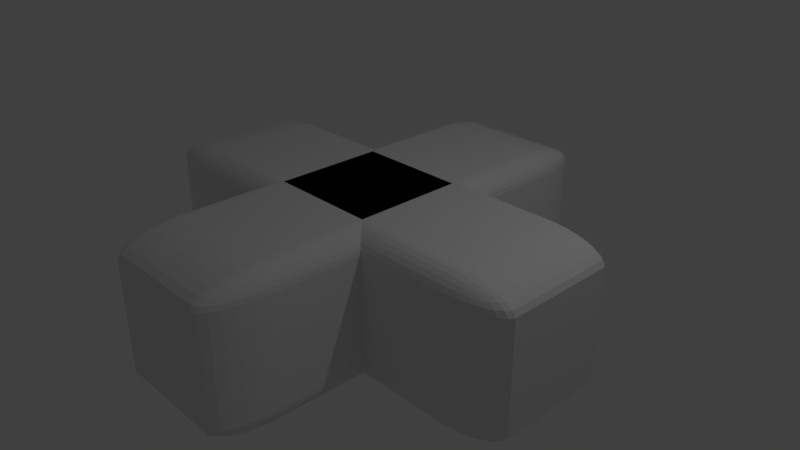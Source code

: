 # Source: D-Pad.blend  (saved by Blender 2.78.0; exported with 4.5.12 LTS)
import bpy
from mathutils import Matrix  # noqa: F401  (used for matrix-valued properties, if any)

bpy.ops.wm.read_factory_settings(use_empty=True)
scene = bpy.context.scene
scene.name = 'Scene'

# ---- collections
col_collection_1 = bpy.data.collections.new('Collection 1'); scene.collection.children.link(col_collection_1)

# ---- world
world_world = bpy.data.worlds.new('World'); scene.world = world_world
world_world.color = (0.05088, 0.05088, 0.05088)
world_world.use_sun_shadow = False
world_world.sun_shadow_jitter_overblur = 0.0
world_world.cycles.sampling_method = 'MANUAL'

# ---- cameras
cam_camera = bpy.data.cameras.new('Camera')
cam_camera.clip_end = 100.0
cam_camera.lens = 35.0
cam_camera.sensor_width = 32.0
cam_camera.sensor_height = 18.0
cam_camera.ortho_scale = 7.314
cam_camera.dof.focus_distance = 0.0
cam_camera.dof.aperture_fstop = 128.0

# ---- lights
light_lamp = bpy.data.lights.new('Lamp', 'POINT')
light_lamp.transmission_factor = 0.0
light_lamp.cutoff_distance = 30.0
light_lamp.energy = 100.0
light_lamp.shadow_buffer_clip_start = 1.001
light_lamp.shadow_soft_size = 0.1
light_lamp.shadow_maximum_resolution = 0.006
light_lamp.use_absolute_resolution = True

# ---- meshes
me_cube_003 = bpy.data.meshes.new('Cube.003')
me_cube_003.from_pydata([(2.211, -0.2457, -1.0), (3.0, -0.2457, -0.737), (2.211, -0.3333, -0.737), (2.407, -0.2457, -0.9869), (2.587, -0.2457, -0.9568), (2.743, -0.2457, -0.9145), (2.211, -0.2675, -0.9868), (2.414, -0.268, -0.9718), (2.584, -0.2676, -0.9423), (2.717, -0.2672, -0.9059), (2.211, -0.2875, -0.9567), (2.409, -0.2871, -0.9421), (2.562, -0.2847, -0.9183), (2.673, -0.283, -0.8909), (2.634, -0.2927, -0.878), (2.961, -0.2675, -0.737), (2.87, -0.2875, -0.737), (2.744, -0.3048, -0.737), (2.96, -0.2457, -0.8026), (2.915, -0.2682, -0.8041), (2.827, -0.2871, -0.8028), (2.718, -0.3019, -0.8016), (2.87, -0.2457, -0.8626), (2.826, -0.2677, -0.8614), (2.755, -0.2847, -0.8541), (2.673, -0.2969, -0.849), (2.211, -0.329, -0.8025), (2.211, -0.3189, -0.8624), (2.211, -0.3048, -0.9144), (2.408, -0.3289, -0.737), (2.412, -0.3239, -0.8046), (2.409, -0.3141, -0.8612), (2.405, -0.302, -0.9057), (2.588, -0.3189, -0.737), (2.584, -0.314, -0.8031), (2.562, -0.3061, -0.8541), (2.547, -0.297, -0.8908), (3.0, -0.2457, 0.737), (2.211, -0.2457, 1.0), (2.211, -0.3333, 0.737), (2.961, -0.2457, 0.8025), (2.87, -0.2457, 0.8624), (2.744, -0.2457, 0.9144), (2.96, -0.2675, 0.737), (2.915, -0.268, 0.8046), (2.827, -0.2676, 0.8612), (2.718, -0.2672, 0.9057), (2.87, -0.2875, 0.737), (2.826, -0.2871, 0.8031), (2.755, -0.2847, 0.8541), (2.673, -0.283, 0.8908), (2.634, -0.2927, 0.878), (2.211, -0.2675, 0.9869), (2.211, -0.2875, 0.9568), (2.211, -0.3048, 0.9145), (2.408, -0.2457, 0.9868), (2.412, -0.2682, 0.9718), (2.409, -0.2871, 0.9423), (2.405, -0.3019, 0.9059), (2.588, -0.2457, 0.9567), (2.584, -0.2677, 0.9421), (2.562, -0.2847, 0.9183), (2.547, -0.2969, 0.8909), (2.407, -0.329, 0.737), (2.587, -0.3189, 0.737), (2.743, -0.3048, 0.737), (2.211, -0.3289, 0.8026), (2.414, -0.3239, 0.8041), (2.584, -0.3141, 0.8028), (2.717, -0.302, 0.8016), (2.211, -0.3189, 0.8626), (2.409, -0.314, 0.8614), (2.562, -0.3061, 0.8541), (2.673, -0.297, 0.849), (-2.211, -0.2457, -1.0), (-2.211, -0.3333, -0.737), (-3.0, -0.2457, -0.737), (-2.211, -0.2675, -0.9869), (-2.211, -0.2875, -0.9568), (-2.211, -0.3048, -0.9145), (-2.408, -0.2457, -0.9868), (-2.412, -0.2682, -0.9718), (-2.409, -0.2871, -0.9423), (-2.405, -0.3019, -0.9059), (-2.588, -0.2457, -0.9567), (-2.584, -0.2677, -0.9421), (-2.562, -0.2847, -0.9183), (-2.547, -0.2969, -0.8909), (-2.634, -0.2927, -0.878), (-2.407, -0.329, -0.737), (-2.587, -0.3189, -0.737), (-2.743, -0.3048, -0.737), (-2.211, -0.3289, -0.8026), (-2.414, -0.3239, -0.8041), (-2.584, -0.3141, -0.8028), (-2.717, -0.302, -0.8016), (-2.211, -0.3189, -0.8626), (-2.409, -0.314, -0.8614), (-2.562, -0.3061, -0.8541), (-2.673, -0.297, -0.849), (-2.961, -0.2457, -0.8025), (-2.87, -0.2457, -0.8624), (-2.744, -0.2457, -0.9144), (-2.96, -0.2675, -0.737), (-2.915, -0.268, -0.8046), (-2.827, -0.2676, -0.8612), (-2.718, -0.2672, -0.9057), (-2.87, -0.2875, -0.737), (-2.826, -0.2871, -0.8031), (-2.755, -0.2847, -0.8541), (-2.673, -0.283, -0.8908), (-2.211, -0.2457, 1.0), (-3.0, -0.2457, 0.737), (-2.211, -0.3333, 0.737), (-2.407, -0.2457, 0.9869), (-2.587, -0.2457, 0.9568), (-2.743, -0.2457, 0.9145), (-2.211, -0.2675, 0.9868), (-2.414, -0.268, 0.9718), (-2.584, -0.2676, 0.9423), (-2.717, -0.2672, 0.9059), (-2.211, -0.2875, 0.9567), (-2.409, -0.2871, 0.9421), (-2.562, -0.2847, 0.9183), (-2.673, -0.283, 0.8909), (-2.634, -0.2927, 0.878), (-2.961, -0.2675, 0.737), (-2.87, -0.2875, 0.737), (-2.744, -0.3048, 0.737), (-2.96, -0.2457, 0.8026), (-2.915, -0.2682, 0.8041), (-2.827, -0.2871, 0.8028), (-2.718, -0.3019, 0.8016), (-2.87, -0.2457, 0.8626), (-2.826, -0.2677, 0.8614), (-2.755, -0.2847, 0.8541), (-2.673, -0.2969, 0.849), (-2.211, -0.329, 0.8025), (-2.211, -0.3189, 0.8624), (-2.211, -0.3048, 0.9144), (-2.408, -0.3289, 0.737), (-2.412, -0.3239, 0.8046), (-2.409, -0.3141, 0.8612), (-2.405, -0.302, 0.9057), (-2.588, -0.3189, 0.737), (-2.584, -0.314, 0.8031), (-2.562, -0.3061, 0.8541), (-2.547, -0.297, 0.8908), (2.211, 0.2457, -1.0), (2.211, 0.3333, -0.737), (3.0, 0.2457, -0.737), (2.211, 0.2675, -0.9869), (2.211, 0.2875, -0.9568), (2.211, 0.3048, -0.9145), (2.408, 0.2457, -0.9868), (2.412, 0.2682, -0.9718), (2.409, 0.2871, -0.9423), (2.405, 0.3019, -0.9059), (2.588, 0.2457, -0.9567), (2.584, 0.2677, -0.9421), (2.562, 0.2847, -0.9183), (2.547, 0.2969, -0.8909), (2.634, 0.2927, -0.878), (2.407, 0.329, -0.737), (2.587, 0.3189, -0.737), (2.743, 0.3048, -0.737), (2.211, 0.3289, -0.8026), (2.414, 0.3239, -0.8041), (2.584, 0.3141, -0.8028), (2.717, 0.302, -0.8016), (2.211, 0.3189, -0.8626), (2.409, 0.314, -0.8614), (2.562, 0.3061, -0.8541), (2.673, 0.297, -0.849), (2.961, 0.2457, -0.8025), (2.87, 0.2457, -0.8624), (2.744, 0.2457, -0.9144), (2.96, 0.2675, -0.737), (2.915, 0.268, -0.8046), (2.827, 0.2676, -0.8612), (2.718, 0.2672, -0.9057), (2.87, 0.2875, -0.737), (2.826, 0.2871, -0.8031), (2.755, 0.2847, -0.8541), (2.673, 0.283, -0.8908), (2.211, 0.2457, 1.0), (3.0, 0.2457, 0.737), (2.211, 0.3333, 0.737), (2.407, 0.2457, 0.9869), (2.587, 0.2457, 0.9568), (2.743, 0.2457, 0.9145), (2.211, 0.2675, 0.9868), (2.414, 0.268, 0.9718), (2.584, 0.2676, 0.9423), (2.717, 0.2672, 0.9059), (2.211, 0.2875, 0.9567), (2.409, 0.2871, 0.9421), (2.562, 0.2847, 0.9183), (2.673, 0.283, 0.8909), (2.634, 0.2927, 0.878), (2.961, 0.2675, 0.737), (2.87, 0.2875, 0.737), (2.744, 0.3048, 0.737), (2.96, 0.2457, 0.8026), (2.915, 0.2682, 0.8041), (2.827, 0.2871, 0.8028), (2.718, 0.3019, 0.8016), (2.87, 0.2457, 0.8626), (2.826, 0.2677, 0.8614), (2.755, 0.2847, 0.8541), (2.673, 0.2969, 0.849), (2.211, 0.329, 0.8025), (2.211, 0.3189, 0.8624), (2.211, 0.3048, 0.9144), (2.408, 0.3289, 0.737), (2.412, 0.3239, 0.8046), (2.409, 0.3141, 0.8612), (2.405, 0.302, 0.9057), (2.588, 0.3189, 0.737), (2.584, 0.314, 0.8031), (2.562, 0.3061, 0.8541), (2.547, 0.297, 0.8908), (-2.211, 0.2457, -1.0), (-3.0, 0.2457, -0.737), (-2.211, 0.3333, -0.737), (-2.407, 0.2457, -0.9869), (-2.587, 0.2457, -0.9568), (-2.743, 0.2457, -0.9145), (-2.211, 0.2675, -0.9868), (-2.414, 0.268, -0.9718), (-2.584, 0.2676, -0.9423), (-2.717, 0.2672, -0.9059), (-2.211, 0.2875, -0.9567), (-2.409, 0.2871, -0.9421), (-2.562, 0.2847, -0.9183), (-2.673, 0.283, -0.8909), (-2.634, 0.2927, -0.878), (-2.961, 0.2675, -0.737), (-2.87, 0.2875, -0.737), (-2.744, 0.3048, -0.737), (-2.96, 0.2457, -0.8026), (-2.915, 0.2682, -0.8041), (-2.827, 0.2871, -0.8028), (-2.718, 0.3019, -0.8016), (-2.87, 0.2457, -0.8626), (-2.826, 0.2677, -0.8614), (-2.755, 0.2847, -0.8541), (-2.673, 0.2969, -0.849), (-2.211, 0.329, -0.8025), (-2.211, 0.3189, -0.8624), (-2.211, 0.3048, -0.9144), (-2.408, 0.3289, -0.737), (-2.412, 0.3239, -0.8046), (-2.409, 0.3141, -0.8612), (-2.405, 0.302, -0.9057), (-2.588, 0.3189, -0.737), (-2.584, 0.314, -0.8031), (-2.562, 0.3061, -0.8541), (-2.547, 0.297, -0.8908), (-2.211, 0.2457, 1.0), (-2.211, 0.3333, 0.737), (-3.0, 0.2457, 0.737), (-2.211, 0.2675, 0.9869), (-2.211, 0.2875, 0.9568), (-2.211, 0.3048, 0.9145), (-2.408, 0.2457, 0.9868), (-2.412, 0.2682, 0.9718), (-2.409, 0.2871, 0.9423), (-2.405, 0.3019, 0.9059), (-2.588, 0.2457, 0.9567), (-2.584, 0.2677, 0.9421), (-2.562, 0.2847, 0.9183), (-2.547, 0.2969, 0.8909), (-2.634, 0.2927, 0.878), (-2.407, 0.329, 0.737), (-2.587, 0.3189, 0.737), (-2.743, 0.3048, 0.737), (-2.211, 0.3289, 0.8026), (-2.414, 0.3239, 0.8041), (-2.584, 0.3141, 0.8028), (-2.717, 0.302, 0.8016), (-2.211, 0.3189, 0.8626), (-2.409, 0.314, 0.8614), (-2.562, 0.3061, 0.8541), (-2.673, 0.297, 0.849), (-2.961, 0.2457, 0.8025), (-2.87, 0.2457, 0.8624), (-2.744, 0.2457, 0.9144), (-2.96, 0.2675, 0.737), (-2.915, 0.268, 0.8046), (-2.827, 0.2676, 0.8612), (-2.718, 0.2672, 0.9057), (-2.87, 0.2875, 0.737), (-2.826, 0.2871, 0.8031), (-2.755, 0.2847, 0.8541), (-2.673, 0.283, 0.8908), (-0.737, -0.737, -1.0), (-0.737, -1.0, -0.737), (-1.0, -0.737, -0.737), (-0.737, -0.8025, -0.9869), (-0.737, -0.8624, -0.9568), (-0.737, -0.9144, -0.9145), (-0.8026, -0.737, -0.9868), (-0.8041, -0.8046, -0.9718), (-0.8028, -0.8612, -0.9423), (-0.8016, -0.9057, -0.9059), (-0.8626, -0.737, -0.9567), (-0.8614, -0.8031, -0.9421), (-0.8541, -0.8541, -0.9183), (-0.849, -0.8908, -0.8909), (-0.878, -0.878, -0.878), (-0.8025, -0.9869, -0.737), (-0.8624, -0.9568, -0.737), (-0.9144, -0.9145, -0.737), (-0.737, -0.9868, -0.8026), (-0.8046, -0.9718, -0.8041), (-0.8612, -0.9423, -0.8028), (-0.9057, -0.9059, -0.8016), (-0.737, -0.9567, -0.8626), (-0.8031, -0.9421, -0.8614), (-0.8541, -0.9183, -0.8541), (-0.8908, -0.8909, -0.849), (-0.9869, -0.737, -0.8025), (-0.9568, -0.737, -0.8624), (-0.9145, -0.737, -0.9144), (-0.9868, -0.8026, -0.737), (-0.9718, -0.8041, -0.8046), (-0.9423, -0.8028, -0.8612), (-0.9059, -0.8016, -0.9057), (-0.9567, -0.8626, -0.737), (-0.9421, -0.8614, -0.8031), (-0.9183, -0.8541, -0.8541), (-0.8909, -0.849, -0.8908), (-0.737, -1.0, 0.737), (-0.737, -0.737, 1.0), (-1.0, -0.737, 0.737), (-0.737, -0.9869, 0.8025), (-0.737, -0.9568, 0.8624), (-0.737, -0.9145, 0.9144), (-0.8026, -0.9868, 0.737), (-0.8041, -0.9718, 0.8046), (-0.8028, -0.9423, 0.8612), (-0.8016, -0.9059, 0.9057), (-0.8626, -0.9567, 0.737), (-0.8614, -0.9421, 0.8031), (-0.8541, -0.9183, 0.8541), (-0.849, -0.8909, 0.8908), (-0.878, -0.878, 0.878), (-0.8025, -0.737, 0.9869), (-0.8624, -0.737, 0.9568), (-0.9144, -0.737, 0.9145), (-0.737, -0.8026, 0.9868), (-0.8046, -0.8041, 0.9718), (-0.8612, -0.8028, 0.9423), (-0.9057, -0.8016, 0.9059), (-0.737, -0.8626, 0.9567), (-0.8031, -0.8614, 0.9421), (-0.8541, -0.8541, 0.9183), (-0.8908, -0.849, 0.8909), (-0.9869, -0.8025, 0.737), (-0.9568, -0.8624, 0.737), (-0.9145, -0.9144, 0.737), (-0.9868, -0.737, 0.8026), (-0.9718, -0.8046, 0.8041), (-0.9423, -0.8612, 0.8028), (-0.9059, -0.9057, 0.8016), (-0.9567, -0.737, 0.8626), (-0.9421, -0.8031, 0.8614), (-0.9183, -0.8541, 0.8541), (-0.8909, -0.8908, 0.849), (-0.737, 0.737, -1.0), (-1.0, 0.737, -0.737), (-0.737, 1.0, -0.737), (-0.8025, 0.737, -0.9869), (-0.8624, 0.737, -0.9568), (-0.9144, 0.737, -0.9145), (-0.737, 0.8026, -0.9868), (-0.8046, 0.8041, -0.9718), (-0.8612, 0.8028, -0.9423), (-0.9057, 0.8016, -0.9059), (-0.737, 0.8626, -0.9567), (-0.8031, 0.8614, -0.9421), (-0.8541, 0.8541, -0.9183), (-0.8908, 0.849, -0.8909), (-0.878, 0.878, -0.878), (-0.9869, 0.8025, -0.737), (-0.9568, 0.8624, -0.737), (-0.9145, 0.9144, -0.737), (-0.9868, 0.737, -0.8026), (-0.9718, 0.8046, -0.8041), (-0.9423, 0.8612, -0.8028), (-0.9059, 0.9057, -0.8016), (-0.9567, 0.737, -0.8626), (-0.9421, 0.8031, -0.8614), (-0.9183, 0.8541, -0.8541), (-0.8909, 0.8908, -0.849), (-0.737, 0.9869, -0.8025), (-0.737, 0.9568, -0.8624), (-0.737, 0.9145, -0.9144), (-0.8026, 0.9868, -0.737), (-0.8041, 0.9718, -0.8046), (-0.8028, 0.9423, -0.8612), (-0.8016, 0.9059, -0.9057), (-0.8626, 0.9567, -0.737), (-0.8614, 0.9421, -0.8031), (-0.8541, 0.9183, -0.8541), (-0.849, 0.8909, -0.8908), (-0.737, 0.737, 1.0), (-0.737, 1.0, 0.737), (-1.0, 0.737, 0.737), (-0.737, 0.8025, 0.9869), (-0.737, 0.8624, 0.9568), (-0.737, 0.9144, 0.9145), (-0.8026, 0.737, 0.9868), (-0.8041, 0.8046, 0.9718), (-0.8028, 0.8612, 0.9423), (-0.8016, 0.9057, 0.9059), (-0.8626, 0.737, 0.9567), (-0.8614, 0.8031, 0.9421), (-0.8541, 0.8541, 0.9183), (-0.849, 0.8908, 0.8909), (-0.878, 0.878, 0.878), (-0.8025, 0.9869, 0.737), (-0.8624, 0.9568, 0.737), (-0.9144, 0.9145, 0.737), (-0.737, 0.9868, 0.8026), (-0.8046, 0.9718, 0.8041), (-0.8612, 0.9423, 0.8028), (-0.9057, 0.9059, 0.8016), (-0.737, 0.9567, 0.8626), (-0.8031, 0.9421, 0.8614), (-0.8541, 0.9183, 0.8541), (-0.8908, 0.8909, 0.849), (-0.9869, 0.737, 0.8025), (-0.9568, 0.737, 0.8624), (-0.9145, 0.737, 0.9144), (-0.9868, 0.8026, 0.737), (-0.9718, 0.8041, 0.8046), (-0.9423, 0.8028, 0.8612), (-0.9059, 0.8016, 0.9057), (-0.9567, 0.8626, 0.737), (-0.9421, 0.8614, 0.8031), (-0.9183, 0.8541, 0.8541), (-0.8909, 0.849, 0.8908), (0.737, -0.737, -1.0), (1.0, -0.737, -0.737), (0.737, -1.0, -0.737), (0.8025, -0.737, -0.9869), (0.8624, -0.737, -0.9568), (0.9144, -0.737, -0.9145), (0.737, -0.8026, -0.9868), (0.8046, -0.8041, -0.9718), (0.8612, -0.8028, -0.9423), (0.9057, -0.8016, -0.9059), (0.737, -0.8626, -0.9567), (0.8031, -0.8614, -0.9421), (0.8541, -0.8541, -0.9183), (0.8908, -0.849, -0.8909), (0.878, -0.878, -0.878), (0.9869, -0.8025, -0.737), (0.9568, -0.8624, -0.737), (0.9145, -0.9144, -0.737), (0.9868, -0.737, -0.8026), (0.9718, -0.8046, -0.8041), (0.9423, -0.8612, -0.8028), (0.9059, -0.9057, -0.8016), (0.9567, -0.737, -0.8626), (0.9421, -0.8031, -0.8614), (0.9183, -0.8541, -0.8541), (0.8909, -0.8908, -0.849), (0.737, -0.9869, -0.8025), (0.737, -0.9568, -0.8624), (0.737, -0.9145, -0.9144), (0.8026, -0.9868, -0.737), (0.8041, -0.9718, -0.8046), (0.8028, -0.9423, -0.8612), (0.8016, -0.9059, -0.9057), (0.8626, -0.9567, -0.737), (0.8614, -0.9421, -0.8031), (0.8541, -0.9183, -0.8541), (0.849, -0.8909, -0.8908), (0.737, -0.737, 1.0), (0.737, -1.0, 0.737), (1.0, -0.737, 0.737), (0.737, -0.8025, 0.9869), (0.737, -0.8624, 0.9568), (0.737, -0.9144, 0.9145), (0.8026, -0.737, 0.9868), (0.8041, -0.8046, 0.9718), (0.8028, -0.8612, 0.9423), (0.8016, -0.9057, 0.9059), (0.8626, -0.737, 0.9567), (0.8614, -0.8031, 0.9421), (0.8541, -0.8541, 0.9183), (0.849, -0.8908, 0.8909), (0.878, -0.878, 0.878), (0.8025, -0.9869, 0.737), (0.8624, -0.9568, 0.737), (0.9144, -0.9145, 0.737), (0.737, -0.9868, 0.8026), (0.8046, -0.9718, 0.8041), (0.8612, -0.9423, 0.8028), (0.9057, -0.9059, 0.8016), (0.737, -0.9567, 0.8626), (0.8031, -0.9421, 0.8614), (0.8541, -0.9183, 0.8541), (0.8908, -0.8909, 0.849), (0.9869, -0.737, 0.8025), (0.9568, -0.737, 0.8624), (0.9145, -0.737, 0.9144), (0.9868, -0.8026, 0.737), (0.9718, -0.8041, 0.8046), (0.9423, -0.8028, 0.8612), (0.9059, -0.8016, 0.9057), (0.9567, -0.8626, 0.737), (0.9421, -0.8614, 0.8031), (0.9183, -0.8541, 0.8541), (0.8909, -0.849, 0.8908), (0.737, 0.737, -1.0), (0.737, 1.0, -0.737), (1.0, 0.737, -0.737), (0.737, 0.8025, -0.9869), (0.737, 0.8624, -0.9568), (0.737, 0.9144, -0.9145), (0.8026, 0.737, -0.9868), (0.8041, 0.8046, -0.9718), (0.8028, 0.8612, -0.9423), (0.8016, 0.9057, -0.9059), (0.8626, 0.737, -0.9567), (0.8614, 0.8031, -0.9421), (0.8541, 0.8541, -0.9183), (0.849, 0.8908, -0.8909), (0.878, 0.878, -0.878), (0.8025, 0.9869, -0.737), (0.8624, 0.9568, -0.737), (0.9144, 0.9145, -0.737), (0.737, 0.9868, -0.8026), (0.8046, 0.9718, -0.8041), (0.8612, 0.9423, -0.8028), (0.9057, 0.9059, -0.8016), (0.737, 0.9567, -0.8626), (0.8031, 0.9421, -0.8614), (0.8541, 0.9183, -0.8541), (0.8908, 0.8909, -0.849), (0.9869, 0.737, -0.8025), (0.9568, 0.737, -0.8624), (0.9145, 0.737, -0.9144), (0.9868, 0.8026, -0.737), (0.9718, 0.8041, -0.8046), (0.9423, 0.8028, -0.8612), (0.9059, 0.8016, -0.9057), (0.9567, 0.8626, -0.737), (0.9421, 0.8614, -0.8031), (0.9183, 0.8541, -0.8541), (0.8909, 0.849, -0.8908), (0.737, 0.737, 1.0), (1.0, 0.737, 0.737), (0.737, 1.0, 0.737), (0.8025, 0.737, 0.9869), (0.8624, 0.737, 0.9568), (0.9144, 0.737, 0.9145), (0.737, 0.8026, 0.9868), (0.8046, 0.8041, 0.9718), (0.8612, 0.8028, 0.9423), (0.9057, 0.8016, 0.9059), (0.737, 0.8626, 0.9567), (0.8031, 0.8614, 0.9421), (0.8541, 0.8541, 0.9183), (0.8908, 0.849, 0.8909), (0.878, 0.878, 0.878), (0.9869, 0.8025, 0.737), (0.9568, 0.8624, 0.737), (0.9145, 0.9144, 0.737), (0.9868, 0.737, 0.8026), (0.9718, 0.8046, 0.8041), (0.9423, 0.8612, 0.8028), (0.9059, 0.9057, 0.8016), (0.9567, 0.737, 0.8626), (0.9421, 0.8031, 0.8614), (0.9183, 0.8541, 0.8541), (0.8909, 0.8908, 0.849), (0.737, 0.9869, 0.8025), (0.737, 0.9568, 0.8624), (0.737, 0.9145, 0.9144), (0.8026, 0.9868, 0.737), (0.8041, 0.9718, 0.8046), (0.8028, 0.9423, 0.8612), (0.8016, 0.9059, 0.9057), (0.8626, 0.9567, 0.737), (0.8614, 0.9421, 0.8031), (0.8541, 0.9183, 0.8541), (0.849, 0.8909, 0.8908), (0.8624, 0.2875, -0.9568), (-0.8624, 0.2875, -0.9568), (-0.8625, 0.2875, -0.9567), (0.8625, 0.2875, -0.9567), (0.9868, -0.329, -0.8025), (-0.9869, -0.3289, -0.8025), (-0.9868, -0.3289, -0.8026), (0.737, -0.2457, 1.0), (-0.737, -0.2457, 1.0), (0.9567, -0.3189, 0.8625), (-0.9567, -0.3189, 0.8625), (-0.9568, -0.3189, 0.8624), (1.0, -0.3333, -0.737), (-1.0, -0.3333, -0.737), (0.9144, -0.3048, 0.9145), (-0.9144, -0.3048, 0.9145), (-0.9145, -0.3048, 0.9144), (0.9868, -0.3289, 0.8026), (-0.9868, -0.3289, 0.8026), (-0.9868, -0.329, 0.8025), (0.8625, -0.2875, -0.9567), (0.8624, -0.2875, -0.9568), (-0.8624, -0.2875, -0.9568), (-1.0, -0.3333, 0.737), (1.0, -0.3333, 0.737), (0.9145, -0.3048, 0.9144), (-0.9144, -0.3048, -0.9145), (-0.9145, -0.3048, -0.9144), (0.9145, -0.3048, -0.9144), (0.8026, -0.2675, -0.9868), (-0.8025, -0.2675, -0.9869), (-0.8026, -0.2675, -0.9868), (0.9144, -0.3048, -0.9145), (0.8025, -0.2675, -0.9869), (-0.8625, -0.2875, -0.9567), (0.9568, -0.3189, -0.8624), (0.9567, -0.3189, -0.8625), (-0.9567, -0.3189, -0.8625), (0.8025, -0.2675, 0.9869), (-0.8025, -0.2675, 0.9869), (-0.8026, -0.2675, 0.9868), (0.8026, -0.2675, 0.9868), (0.8624, -0.2875, 0.9568), (-0.8625, -0.2875, 0.9567), (-0.8624, -0.2875, 0.9568), (-0.9568, -0.3189, -0.8624), (0.8625, -0.2875, 0.9567), (0.9868, -0.3289, -0.8026), (0.9568, -0.3189, 0.8624), (0.737, -0.2457, -1.0), (0.2457, -0.2457, -1.0), (-0.737, -0.2457, -1.0), (0.0, 0.0, -1.0), (0.9869, -0.3289, 0.8025), (0.737, 0.2457, 1.0), (-5.96e-08, -5.96e-08, 1.0), (-0.737, 0.2457, 1.0), (0.9144, 0.3048, 0.9145), (-0.9144, 0.3048, 0.9145), (0.9145, 0.3048, 0.9144), (-0.9868, 0.3289, 0.8026), (-0.9869, 0.3289, 0.8025), (0.9868, 0.329, 0.8025), (-0.9568, 0.3189, -0.8624), (0.9568, 0.3189, -0.8624), (0.9567, 0.3189, -0.8625), (0.737, 0.2457, -1.0), (-0.2457, 0.2457, -1.0), (-0.737, 0.2457, -1.0), (-0.9868, 0.329, -0.8025), (-0.9868, 0.3289, -0.8026), (0.9868, 0.3289, -0.8026), (-1.0, 0.3333, 0.737), (1.0, 0.3333, 0.737), (-0.8625, 0.2875, 0.9567), (0.8625, 0.2875, 0.9567), (-0.8624, 0.2875, 0.9568), (0.9144, 0.3048, -0.9145), (0.9145, 0.3048, -0.9144), (-0.9145, 0.3048, -0.9144), (-0.9567, 0.3189, -0.8625), (1.0, 0.3333, -0.737), (-1.0, 0.3333, -0.737), (0.9868, 0.3289, 0.8026), (-0.9144, 0.3048, -0.9145), (-0.9567, 0.3189, 0.8625), (-0.9568, 0.3189, 0.8624), (0.9568, 0.3189, 0.8624), (0.8025, 0.2675, -0.9869), (0.8026, 0.2675, -0.9868), (-0.8026, 0.2675, -0.9868), (-0.8025, 0.2675, -0.9869), (0.8026, 0.2675, 0.9868), (0.8025, 0.2675, 0.9869), (-0.8025, 0.2675, 0.9869), (-0.9145, 0.3048, 0.9144), (0.9567, 0.3189, 0.8625), (0.8624, 0.2875, 0.9568), (0.9869, 0.3289, -0.8025), (-0.8026, 0.2675, 0.9868), (0.737, -0.08189, 1.0), (-0.737, -0.08189, -1.0), (-0.2457, -0.2457, 1.0), (-0.737, 0.08189, 1.0), (-0.2457, 0.2457, -1.0), (0.737, 0.08189, -1.0), (0.2457, 0.2457, 1.0), (0.2457, -0.2457, -1.0)], [], [(150, 186, 37, 1), (224, 260, 664, 674), (259, 111, 694, 599, 38, 185, 698, 648), (2, 39, 616, 604), (76, 112, 261, 223), (0, 3, 7, 6), (3, 4, 8, 7), (4, 5, 9, 8), (6, 7, 11, 10), (7, 8, 12, 11), (8, 9, 13, 12), (10, 11, 32, 28), (11, 12, 36, 32), (12, 13, 14, 36), (1, 15, 19, 18), (15, 16, 20, 19), (16, 17, 21, 20), (18, 19, 23, 22), (19, 20, 24, 23), (20, 21, 25, 24), (22, 23, 9, 5), (23, 24, 13, 9), (24, 25, 14, 13), (2, 26, 30, 29), (26, 27, 31, 30), (27, 28, 32, 31), (29, 30, 34, 33), (30, 31, 35, 34), (31, 32, 36, 35), (33, 34, 21, 17), (34, 35, 25, 21), (35, 36, 14, 25), (37, 40, 44, 43), (40, 41, 45, 44), (41, 42, 46, 45), (43, 44, 48, 47), (44, 45, 49, 48), (45, 46, 50, 49), (47, 48, 69, 65), (48, 49, 73, 69), (49, 50, 51, 73), (38, 52, 56, 55), (52, 53, 57, 56), (53, 54, 58, 57), (55, 56, 60, 59), (56, 57, 61, 60), (57, 58, 62, 61), (59, 60, 46, 42), (60, 61, 50, 46), (61, 62, 51, 50), (39, 63, 67, 66), (63, 64, 68, 67), (64, 65, 69, 68), (66, 67, 71, 70), (67, 68, 72, 71), (68, 69, 73, 72), (70, 71, 58, 54), (71, 72, 62, 58), (72, 73, 51, 62), (74, 77, 81, 80), (77, 78, 82, 81), (78, 79, 83, 82), (80, 81, 85, 84), (81, 82, 86, 85), (82, 83, 87, 86), (84, 85, 106, 102), (85, 86, 110, 106), (86, 87, 88, 110), (75, 89, 93, 92), (89, 90, 94, 93), (90, 91, 95, 94), (92, 93, 97, 96), (93, 94, 98, 97), (94, 95, 99, 98), (96, 97, 83, 79), (97, 98, 87, 83), (98, 99, 88, 87), (76, 100, 104, 103), (100, 101, 105, 104), (101, 102, 106, 105), (103, 104, 108, 107), (104, 105, 109, 108), (105, 106, 110, 109), (107, 108, 95, 91), (108, 109, 99, 95), (109, 110, 88, 99), (111, 114, 118, 117), (114, 115, 119, 118), (115, 116, 120, 119), (117, 118, 122, 121), (118, 119, 123, 122), (119, 120, 124, 123), (121, 122, 143, 139), (122, 123, 147, 143), (123, 124, 125, 147), (112, 126, 130, 129), (126, 127, 131, 130), (127, 128, 132, 131), (129, 130, 134, 133), (130, 131, 135, 134), (131, 132, 136, 135), (133, 134, 120, 116), (134, 135, 124, 120), (135, 136, 125, 124), (113, 137, 141, 140), (137, 138, 142, 141), (138, 139, 143, 142), (140, 141, 145, 144), (141, 142, 146, 145), (142, 143, 147, 146), (144, 145, 132, 128), (145, 146, 136, 132), (146, 147, 125, 136), (148, 151, 155, 154), (151, 152, 156, 155), (152, 153, 157, 156), (154, 155, 159, 158), (155, 156, 160, 159), (156, 157, 161, 160), (158, 159, 180, 176), (159, 160, 184, 180), (160, 161, 162, 184), (149, 163, 167, 166), (163, 164, 168, 167), (164, 165, 169, 168), (166, 167, 171, 170), (167, 168, 172, 171), (168, 169, 173, 172), (170, 171, 157, 153), (171, 172, 161, 157), (172, 173, 162, 161), (150, 174, 178, 177), (174, 175, 179, 178), (175, 176, 180, 179), (177, 178, 182, 181), (178, 179, 183, 182), (179, 180, 184, 183), (181, 182, 169, 165), (182, 183, 173, 169), (183, 184, 162, 173), (185, 188, 192, 191), (188, 189, 193, 192), (189, 190, 194, 193), (191, 192, 196, 195), (192, 193, 197, 196), (193, 194, 198, 197), (195, 196, 217, 213), (196, 197, 221, 217), (197, 198, 199, 221), (186, 200, 204, 203), (200, 201, 205, 204), (201, 202, 206, 205), (203, 204, 208, 207), (204, 205, 209, 208), (205, 206, 210, 209), (207, 208, 194, 190), (208, 209, 198, 194), (209, 210, 199, 198), (187, 211, 215, 214), (211, 212, 216, 215), (212, 213, 217, 216), (214, 215, 219, 218), (215, 216, 220, 219), (216, 217, 221, 220), (218, 219, 206, 202), (219, 220, 210, 206), (220, 221, 199, 210), (222, 225, 229, 228), (225, 226, 230, 229), (226, 227, 231, 230), (228, 229, 233, 232), (229, 230, 234, 233), (230, 231, 235, 234), (232, 233, 254, 250), (233, 234, 258, 254), (234, 235, 236, 258), (223, 237, 241, 240), (237, 238, 242, 241), (238, 239, 243, 242), (240, 241, 245, 244), (241, 242, 246, 245), (242, 243, 247, 246), (244, 245, 231, 227), (245, 246, 235, 231), (246, 247, 236, 235), (224, 248, 252, 251), (248, 249, 253, 252), (249, 250, 254, 253), (251, 252, 256, 255), (252, 253, 257, 256), (253, 254, 258, 257), (255, 256, 243, 239), (256, 257, 247, 243), (257, 258, 236, 247), (259, 262, 266, 265), (262, 263, 267, 266), (263, 264, 268, 267), (265, 266, 270, 269), (266, 267, 271, 270), (267, 268, 272, 271), (269, 270, 291, 287), (270, 271, 295, 291), (271, 272, 273, 295), (260, 274, 278, 277), (274, 275, 279, 278), (275, 276, 280, 279), (277, 278, 282, 281), (278, 279, 283, 282), (279, 280, 284, 283), (281, 282, 268, 264), (282, 283, 272, 268), (283, 284, 273, 272), (261, 285, 289, 288), (285, 286, 290, 289), (286, 287, 291, 290), (288, 289, 293, 292), (289, 290, 294, 293), (290, 291, 295, 294), (292, 293, 280, 276), (293, 294, 284, 280), (294, 295, 273, 284), (74, 643, 622, 77), (77, 622, 623, 614, 78), (78, 614, 626, 618, 79), (79, 618, 619, 629, 96), (96, 629, 637, 598, 92), (92, 598, 597, 605, 75), (1, 37, 43, 15), (15, 43, 47, 16), (16, 47, 65, 17), (17, 65, 64, 33), (33, 64, 63, 29), (29, 63, 39, 2), (38, 599, 630, 52), (52, 630, 633, 634, 53), (53, 634, 638, 606, 54), (54, 606, 617, 601, 70), (70, 601, 640, 609, 66), (66, 609, 645, 616, 39), (112, 76, 103, 126), (126, 103, 107, 127), (127, 107, 91, 128), (128, 91, 90, 144), (144, 90, 89, 140), (140, 89, 75, 113), (222, 74, 80, 225), (225, 80, 84, 226), (226, 84, 102, 227), (227, 102, 101, 244), (244, 101, 100, 240), (240, 100, 76, 223), (111, 259, 265, 114), (114, 265, 269, 115), (115, 269, 287, 116), (116, 287, 286, 133), (133, 286, 285, 129), (129, 285, 261, 112), (260, 224, 251, 274), (274, 251, 255, 275), (275, 255, 239, 276), (276, 239, 238, 292), (292, 238, 237, 288), (288, 237, 223, 261), (148, 658, 680, 151), (151, 680, 681, 592, 152), (152, 592, 595, 669, 153), (153, 669, 670, 657, 170), (170, 657, 656, 663, 166), (166, 663, 690, 673, 149), (259, 648, 686, 262), (262, 686, 691, 668, 263), (263, 668, 666, 650, 264), (264, 650, 687, 677, 281), (281, 677, 678, 652, 277), (277, 652, 653, 664, 260), (186, 150, 177, 200), (200, 177, 181, 201), (201, 181, 165, 202), (202, 165, 164, 218), (218, 164, 163, 214), (214, 163, 149, 187), (0, 148, 154, 3), (3, 154, 158, 4), (4, 158, 176, 5), (5, 176, 175, 22), (22, 175, 174, 18), (18, 174, 150, 1), (185, 38, 55, 188), (188, 55, 59, 189), (189, 59, 42, 190), (190, 42, 41, 207), (207, 41, 40, 203), (203, 40, 37, 186), (74, 222, 696, 658, 148, 0, 699, 643), (446, 482, 333, 297), (520, 556, 665, 673), (555, 407, 695, 600, 334, 481, 692, 646), (298, 335, 615, 605), (372, 408, 557, 519), (296, 299, 303, 302), (299, 300, 304, 303), (300, 301, 305, 304), (302, 303, 307, 306), (303, 304, 308, 307), (304, 305, 309, 308), (306, 307, 328, 324), (307, 308, 332, 328), (308, 309, 310, 332), (297, 311, 315, 314), (311, 312, 316, 315), (312, 313, 317, 316), (314, 315, 319, 318), (315, 316, 320, 319), (316, 317, 321, 320), (318, 319, 305, 301), (319, 320, 309, 305), (320, 321, 310, 309), (298, 322, 326, 325), (322, 323, 327, 326), (323, 324, 328, 327), (325, 326, 330, 329), (326, 327, 331, 330), (327, 328, 332, 331), (329, 330, 317, 313), (330, 331, 321, 317), (331, 332, 310, 321), (333, 336, 340, 339), (336, 337, 341, 340), (337, 338, 342, 341), (339, 340, 344, 343), (340, 341, 345, 344), (341, 342, 346, 345), (343, 344, 365, 361), (344, 345, 369, 365), (345, 346, 347, 369), (334, 348, 352, 351), (348, 349, 353, 352), (349, 350, 354, 353), (351, 352, 356, 355), (352, 353, 357, 356), (353, 354, 358, 357), (355, 356, 342, 338), (356, 357, 346, 342), (357, 358, 347, 346), (335, 359, 363, 362), (359, 360, 364, 363), (360, 361, 365, 364), (362, 363, 367, 366), (363, 364, 368, 367), (364, 365, 369, 368), (366, 367, 354, 350), (367, 368, 358, 354), (368, 369, 347, 358), (370, 373, 377, 376), (373, 374, 378, 377), (374, 375, 379, 378), (376, 377, 381, 380), (377, 378, 382, 381), (378, 379, 383, 382), (380, 381, 402, 398), (381, 382, 406, 402), (382, 383, 384, 406), (371, 385, 389, 388), (385, 386, 390, 389), (386, 387, 391, 390), (388, 389, 393, 392), (389, 390, 394, 393), (390, 391, 395, 394), (392, 393, 379, 375), (393, 394, 383, 379), (394, 395, 384, 383), (372, 396, 400, 399), (396, 397, 401, 400), (397, 398, 402, 401), (399, 400, 404, 403), (400, 401, 405, 404), (401, 402, 406, 405), (403, 404, 391, 387), (404, 405, 395, 391), (405, 406, 384, 395), (407, 410, 414, 413), (410, 411, 415, 414), (411, 412, 416, 415), (413, 414, 418, 417), (414, 415, 419, 418), (415, 416, 420, 419), (417, 418, 439, 435), (418, 419, 443, 439), (419, 420, 421, 443), (408, 422, 426, 425), (422, 423, 427, 426), (423, 424, 428, 427), (425, 426, 430, 429), (426, 427, 431, 430), (427, 428, 432, 431), (429, 430, 416, 412), (430, 431, 420, 416), (431, 432, 421, 420), (409, 433, 437, 436), (433, 434, 438, 437), (434, 435, 439, 438), (436, 437, 441, 440), (437, 438, 442, 441), (438, 439, 443, 442), (440, 441, 428, 424), (441, 442, 432, 428), (442, 443, 421, 432), (444, 447, 451, 450), (447, 448, 452, 451), (448, 449, 453, 452), (450, 451, 455, 454), (451, 452, 456, 455), (452, 453, 457, 456), (454, 455, 476, 472), (455, 456, 480, 476), (456, 457, 458, 480), (445, 459, 463, 462), (459, 460, 464, 463), (460, 461, 465, 464), (462, 463, 467, 466), (463, 464, 468, 467), (464, 465, 469, 468), (466, 467, 453, 449), (467, 468, 457, 453), (468, 469, 458, 457), (446, 470, 474, 473), (470, 471, 475, 474), (471, 472, 476, 475), (473, 474, 478, 477), (474, 475, 479, 478), (475, 476, 480, 479), (477, 478, 465, 461), (478, 479, 469, 465), (479, 480, 458, 469), (481, 484, 488, 487), (484, 485, 489, 488), (485, 486, 490, 489), (487, 488, 492, 491), (488, 489, 493, 492), (489, 490, 494, 493), (491, 492, 513, 509), (492, 493, 517, 513), (493, 494, 495, 517), (482, 496, 500, 499), (496, 497, 501, 500), (497, 498, 502, 501), (499, 500, 504, 503), (500, 501, 505, 504), (501, 502, 506, 505), (503, 504, 490, 486), (504, 505, 494, 490), (505, 506, 495, 494), (483, 507, 511, 510), (507, 508, 512, 511), (508, 509, 513, 512), (510, 511, 515, 514), (511, 512, 516, 515), (512, 513, 517, 516), (514, 515, 502, 498), (515, 516, 506, 502), (516, 517, 495, 506), (518, 521, 525, 524), (521, 522, 526, 525), (522, 523, 527, 526), (524, 525, 529, 528), (525, 526, 530, 529), (526, 527, 531, 530), (528, 529, 550, 546), (529, 530, 554, 550), (530, 531, 532, 554), (519, 533, 537, 536), (533, 534, 538, 537), (534, 535, 539, 538), (536, 537, 541, 540), (537, 538, 542, 541), (538, 539, 543, 542), (540, 541, 527, 523), (541, 542, 531, 527), (542, 543, 532, 531), (520, 544, 548, 547), (544, 545, 549, 548), (545, 546, 550, 549), (547, 548, 552, 551), (548, 549, 553, 552), (549, 550, 554, 553), (551, 552, 539, 535), (552, 553, 543, 539), (553, 554, 532, 543), (555, 558, 562, 561), (558, 559, 563, 562), (559, 560, 564, 563), (561, 562, 566, 565), (562, 563, 567, 566), (563, 564, 568, 567), (565, 566, 587, 583), (566, 567, 591, 587), (567, 568, 569, 591), (556, 570, 574, 573), (570, 571, 575, 574), (571, 572, 576, 575), (573, 574, 578, 577), (574, 575, 579, 578), (575, 576, 580, 579), (577, 578, 564, 560), (578, 579, 568, 564), (579, 580, 569, 568), (557, 581, 585, 584), (581, 582, 586, 585), (582, 583, 587, 586), (584, 585, 589, 588), (585, 586, 590, 589), (586, 587, 591, 590), (588, 589, 576, 572), (589, 590, 580, 576), (590, 591, 569, 580), (370, 660, 683, 373), (373, 683, 682, 593, 374), (374, 593, 594, 676, 375), (375, 676, 671, 672, 392), (392, 672, 655, 662, 388), (388, 662, 661, 674, 371), (297, 333, 339, 311), (311, 339, 343, 312), (312, 343, 361, 313), (313, 361, 360, 329), (329, 360, 359, 325), (325, 359, 335, 298), (334, 600, 631, 348), (348, 631, 632, 636, 349), (349, 636, 635, 607, 350), (350, 607, 608, 602, 366), (366, 602, 603, 610, 362), (362, 610, 611, 615, 335), (408, 372, 399, 422), (422, 399, 403, 423), (423, 403, 387, 424), (424, 387, 386, 440), (440, 386, 385, 436), (436, 385, 371, 409), (518, 370, 376, 521), (521, 376, 380, 522), (522, 380, 398, 523), (523, 398, 397, 540), (540, 397, 396, 536), (536, 396, 372, 519), (407, 555, 561, 410), (410, 561, 565, 411), (411, 565, 583, 412), (412, 583, 582, 429), (429, 582, 581, 425), (425, 581, 557, 408), (556, 520, 547, 570), (570, 547, 551, 571), (571, 551, 535, 572), (572, 535, 534, 588), (588, 534, 533, 584), (584, 533, 519, 557), (444, 641, 625, 447), (447, 625, 621, 613, 448), (448, 613, 612, 624, 449), (449, 624, 620, 628, 466), (466, 628, 627, 639, 462), (462, 639, 596, 604, 445), (555, 646, 685, 558), (558, 685, 684, 689, 559), (559, 689, 667, 649, 560), (560, 649, 651, 688, 577), (577, 688, 679, 675, 573), (573, 675, 654, 665, 556), (482, 446, 473, 496), (496, 473, 477, 497), (497, 477, 461, 498), (498, 461, 460, 514), (514, 460, 459, 510), (510, 459, 445, 483), (296, 444, 450, 299), (299, 450, 454, 300), (300, 454, 472, 301), (301, 472, 471, 318), (318, 471, 470, 314), (314, 470, 446, 297), (481, 334, 351, 484), (484, 351, 355, 485), (485, 355, 338, 486), (486, 338, 337, 503), (503, 337, 336, 499), (499, 336, 333, 482), (370, 518, 697, 641, 444, 296, 693, 660), (682, 683, 660, 659, 658, 696, 222, 228), (638, 634, 633, 487, 491), (654, 675, 679, 212, 211), (604, 596, 26, 2), (623, 622, 643, 660, 693, 296, 302), (616, 645, 507, 483), (681, 680, 658, 641, 697, 518, 524), (687, 650, 666, 417, 435), (635, 636, 632, 117, 121), (611, 610, 603, 138, 137), (605, 615, 113, 75), (595, 592, 681, 524, 528), (612, 613, 621, 6, 10), (594, 593, 682, 228, 232), (621, 625, 641, 642, 643, 699, 0, 6), (619, 618, 626, 306, 324), (627, 628, 620, 28, 27), (671, 676, 594, 232, 250), (656, 657, 670, 546, 545), (690, 663, 656, 545, 544), (661, 662, 655, 249, 248), (617, 606, 638, 491, 509), (604, 616, 483, 445), (596, 639, 627, 27, 26), (620, 624, 612, 10, 28), (664, 653, 433, 409), (615, 611, 137, 113), (653, 652, 678, 434, 433), (673, 665, 187, 149), (608, 607, 635, 121, 139), (691, 686, 648, 600, 695, 407, 413), (637, 629, 619, 324, 323), (605, 597, 322, 298), (674, 661, 248, 224), (670, 669, 595, 528, 546), (674, 664, 409, 371), (673, 690, 544, 520), (665, 654, 211, 187), (640, 601, 617, 509, 508), (603, 602, 608, 139, 138), (666, 668, 691, 413, 417), (597, 598, 637, 323, 322), (655, 672, 671, 250, 249), (679, 688, 651, 213, 212), (684, 685, 646, 648, 698, 185, 191), (667, 689, 684, 191, 195), (626, 614, 623, 302, 306), (632, 631, 600, 599, 694, 111, 117), (678, 677, 687, 435, 434), (633, 630, 599, 646, 692, 481, 487), (645, 609, 640, 508, 507), (651, 649, 667, 195, 213)])
me_cube_003.use_remesh_preserve_volume = False
me_cube_003.use_remesh_preserve_attributes = False
me_cube_003.use_mirror_vertex_groups = False
me_cube_003.update()

# ---- objects
ob_cube_000 = bpy.data.objects.new('Cube.000', me_cube_003)
ob_lamp = bpy.data.objects.new('Lamp', light_lamp)
ob_camera = bpy.data.objects.new('Camera', cam_camera)

# ---- transforms, parenting, visibility, modifiers, constraints
ob_cube_000.location = (0.0, 0.0, 0.0)
ob_cube_000.rotation_euler = (0.0, -0.0, 3.142)
ob_cube_000.scale = (1.0, 3.0, 1.0)
ob_cube_000.lineart.crease_threshold = 0.0
ob_lamp.location = (4.076, 1.005, 5.904)
ob_lamp.rotation_euler = (0.6503, 0.05522, 1.866)
ob_lamp.lock_rotations_4d = False
ob_lamp.empty_display_type = 'ARROWS'
ob_lamp.color = (0.0, 0.0, 0.0, 0.0)
ob_lamp.lineart.crease_threshold = 0.0
ob_camera.location = (7.481, -6.508, 5.344)
ob_camera.rotation_euler = (1.109, 0.0, 0.8149)
ob_camera.lock_rotations_4d = False
ob_camera.empty_display_type = 'ARROWS'
ob_camera.color = (0.0, 0.0, 0.0, 0.0)
ob_camera.display_type = 'WIRE'
ob_camera.lineart.crease_threshold = 0.0

# ---- collection membership
col_collection_1.objects.link(ob_cube_000)
col_collection_1.objects.link(ob_lamp)
col_collection_1.objects.link(ob_camera)

# ---- scene / render settings (as saved in the file)
scene.camera = ob_camera
scene.frame_start = 1; scene.frame_end = 250; scene.frame_set(1)
scene.render.engine = 'BLENDER_EEVEE_NEXT'
scene.render.resolution_percentage = 50
scene.render.dither_intensity = 0.0
scene.cycles.use_denoising = False
scene.cycles.samples = 128
scene.cycles.sampling_pattern = 'TABULATED_SOBOL'
scene.cycles.light_sampling_threshold = 0.0
scene.cycles.use_adaptive_sampling = False
scene.cycles.use_light_tree = False
scene.cycles.blur_glossy = 0.0
scene.cycles.sample_clamp_indirect = 0.0
scene.view_settings.view_transform = 'Standard'
bpy.context.view_layer.update()
